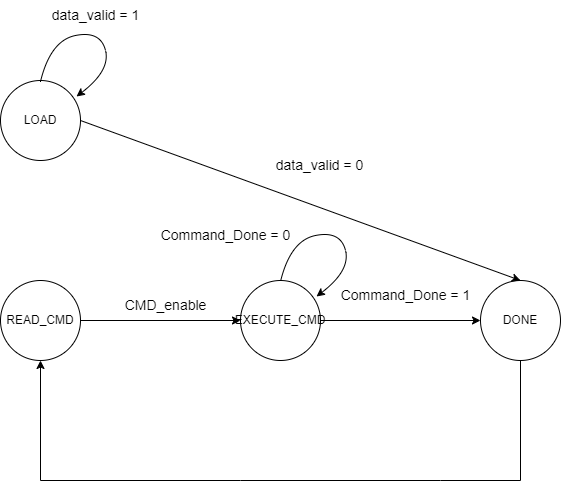

The diagram above was exported from draw.io. Its source (the exported page's mxGraphModel, read from the mxfile embedded in the PNG):
<mxGraphModel dx="1235" dy="731" grid="1" gridSize="10" guides="1" tooltips="1" connect="1" arrows="1" fold="1" page="1" pageScale="1" pageWidth="827" pageHeight="1169" math="0" shadow="0">
  <root>
    <mxCell id="0" />
    <mxCell id="1" parent="0" />
    <mxCell id="I-GEz66fSVdPfn5yzrGn-12" value="READ_CMD" style="ellipse;whiteSpace=wrap;html=1;aspect=fixed;" parent="1" vertex="1">
      <mxGeometry x="40" y="560" width="80" height="80" as="geometry" />
    </mxCell>
    <mxCell id="I-GEz66fSVdPfn5yzrGn-13" value="DONE" style="ellipse;whiteSpace=wrap;html=1;aspect=fixed;" parent="1" vertex="1">
      <mxGeometry x="520" y="560" width="80" height="80" as="geometry" />
    </mxCell>
    <mxCell id="I-GEz66fSVdPfn5yzrGn-19" value="" style="endArrow=classic;html=1;rounded=0;exitX=0.5;exitY=1;exitDx=0;exitDy=0;entryX=0.5;entryY=1;entryDx=0;entryDy=0;" parent="1" source="I-GEz66fSVdPfn5yzrGn-13" target="I-GEz66fSVdPfn5yzrGn-12" edge="1">
      <mxGeometry width="50" height="50" relative="1" as="geometry">
        <mxPoint x="700" y="840" as="sourcePoint" />
        <mxPoint x="80" y="720" as="targetPoint" />
        <Array as="points">
          <mxPoint x="560" y="760" />
          <mxPoint x="480" y="760" />
          <mxPoint x="280" y="760" />
          <mxPoint x="80" y="760" />
        </Array>
      </mxGeometry>
    </mxCell>
    <mxCell id="I-GEz66fSVdPfn5yzrGn-21" value="LOAD" style="ellipse;whiteSpace=wrap;html=1;aspect=fixed;" parent="1" vertex="1">
      <mxGeometry x="40" y="360" width="80" height="80" as="geometry" />
    </mxCell>
    <mxCell id="I-GEz66fSVdPfn5yzrGn-22" value="" style="curved=1;endArrow=classic;html=1;rounded=0;exitX=0.5;exitY=0;exitDx=0;exitDy=0;entryX=0.946;entryY=0.19;entryDx=0;entryDy=0;entryPerimeter=0;strokeColor=default;flowAnimation=0;" parent="1" edge="1">
      <mxGeometry width="50" height="50" relative="1" as="geometry">
        <mxPoint x="320" y="561" as="sourcePoint" />
        <mxPoint x="356" y="576" as="targetPoint" />
        <Array as="points">
          <mxPoint x="330" y="520" />
          <mxPoint x="380" y="510" />
          <mxPoint x="390" y="550" />
        </Array>
      </mxGeometry>
    </mxCell>
    <mxCell id="I-GEz66fSVdPfn5yzrGn-23" value="&lt;font style=&quot;font-size: 14px;&quot;&gt;data_valid = 1&lt;/font&gt;" style="text;html=1;align=center;verticalAlign=middle;resizable=0;points=[];autosize=1;strokeColor=none;fillColor=none;" parent="1" vertex="1">
      <mxGeometry x="80" y="280" width="110" height="30" as="geometry" />
    </mxCell>
    <mxCell id="I-GEz66fSVdPfn5yzrGn-62" value="&lt;span style=&quot;font-size: 14px;&quot;&gt;Command_Done = 0&lt;/span&gt;" style="text;html=1;align=center;verticalAlign=middle;resizable=0;points=[];autosize=1;strokeColor=none;fillColor=none;" parent="1" vertex="1">
      <mxGeometry x="190" y="500" width="150" height="30" as="geometry" />
    </mxCell>
    <mxCell id="4EY_373zwKAVODNDGnPV-1" value="EXECUTE_CMD" style="ellipse;whiteSpace=wrap;html=1;aspect=fixed;" vertex="1" parent="1">
      <mxGeometry x="280" y="560" width="80" height="80" as="geometry" />
    </mxCell>
    <mxCell id="4EY_373zwKAVODNDGnPV-3" value="" style="endArrow=classic;html=1;rounded=0;exitX=1;exitY=0.5;exitDx=0;exitDy=0;entryX=0;entryY=0.5;entryDx=0;entryDy=0;" edge="1" parent="1" source="I-GEz66fSVdPfn5yzrGn-12" target="4EY_373zwKAVODNDGnPV-1">
      <mxGeometry width="50" height="50" relative="1" as="geometry">
        <mxPoint x="360" y="620" as="sourcePoint" />
        <mxPoint x="410" y="570" as="targetPoint" />
      </mxGeometry>
    </mxCell>
    <mxCell id="4EY_373zwKAVODNDGnPV-5" value="" style="endArrow=classic;html=1;rounded=0;exitX=1;exitY=0.5;exitDx=0;exitDy=0;entryX=0.5;entryY=0;entryDx=0;entryDy=0;" edge="1" parent="1" source="I-GEz66fSVdPfn5yzrGn-21" target="I-GEz66fSVdPfn5yzrGn-13">
      <mxGeometry width="50" height="50" relative="1" as="geometry">
        <mxPoint x="130" y="610" as="sourcePoint" />
        <mxPoint x="250" y="610" as="targetPoint" />
      </mxGeometry>
    </mxCell>
    <mxCell id="4EY_373zwKAVODNDGnPV-6" value="&lt;font style=&quot;font-size: 14px;&quot;&gt;data_valid = 0&lt;/font&gt;" style="text;html=1;align=center;verticalAlign=middle;resizable=0;points=[];autosize=1;strokeColor=none;fillColor=none;" vertex="1" parent="1">
      <mxGeometry x="304" y="430" width="110" height="30" as="geometry" />
    </mxCell>
    <mxCell id="4EY_373zwKAVODNDGnPV-8" value="" style="endArrow=classic;html=1;rounded=0;exitX=1;exitY=0.5;exitDx=0;exitDy=0;entryX=0;entryY=0.5;entryDx=0;entryDy=0;" edge="1" parent="1" source="4EY_373zwKAVODNDGnPV-1" target="I-GEz66fSVdPfn5yzrGn-13">
      <mxGeometry width="50" height="50" relative="1" as="geometry">
        <mxPoint x="320" y="600" as="sourcePoint" />
        <mxPoint x="440" y="600" as="targetPoint" />
      </mxGeometry>
    </mxCell>
    <mxCell id="4EY_373zwKAVODNDGnPV-7" value="&lt;span style=&quot;font-size: 14px;&quot;&gt;Command_Done = 1&lt;/span&gt;" style="text;html=1;align=center;verticalAlign=middle;resizable=0;points=[];autosize=1;strokeColor=none;fillColor=none;" vertex="1" parent="1">
      <mxGeometry x="370" y="560" width="150" height="30" as="geometry" />
    </mxCell>
    <mxCell id="4EY_373zwKAVODNDGnPV-9" value="" style="curved=1;endArrow=classic;html=1;rounded=0;exitX=0.5;exitY=0;exitDx=0;exitDy=0;entryX=0.946;entryY=0.19;entryDx=0;entryDy=0;entryPerimeter=0;strokeColor=default;flowAnimation=0;" edge="1" parent="1">
      <mxGeometry width="50" height="50" relative="1" as="geometry">
        <mxPoint x="80" y="361" as="sourcePoint" />
        <mxPoint x="116" y="376" as="targetPoint" />
        <Array as="points">
          <mxPoint x="90" y="320" />
          <mxPoint x="140" y="310" />
          <mxPoint x="150" y="350" />
        </Array>
      </mxGeometry>
    </mxCell>
    <mxCell id="4EY_373zwKAVODNDGnPV-10" value="&lt;span style=&quot;font-size: 14px;&quot;&gt;CMD_enable&lt;/span&gt;" style="text;html=1;align=center;verticalAlign=middle;resizable=0;points=[];autosize=1;strokeColor=none;fillColor=none;" vertex="1" parent="1">
      <mxGeometry x="150" y="570" width="110" height="30" as="geometry" />
    </mxCell>
  </root>
</mxGraphModel>